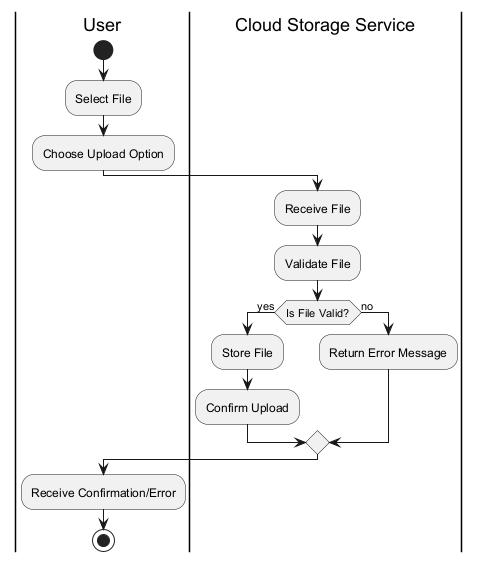

The diagram above was rendered by PlantUML. Its source (embedded in the PNG):
@startuml
|User|
start
:Select File;
:Choose Upload Option;
|Cloud Storage Service|
:Receive File;
:Validate File;
if (Is File Valid?) then (yes)
  :Store File;
  :Confirm Upload;
else (no)
  :Return Error Message;
endif
|User|
:Receive Confirmation/Error;
stop
@enduml